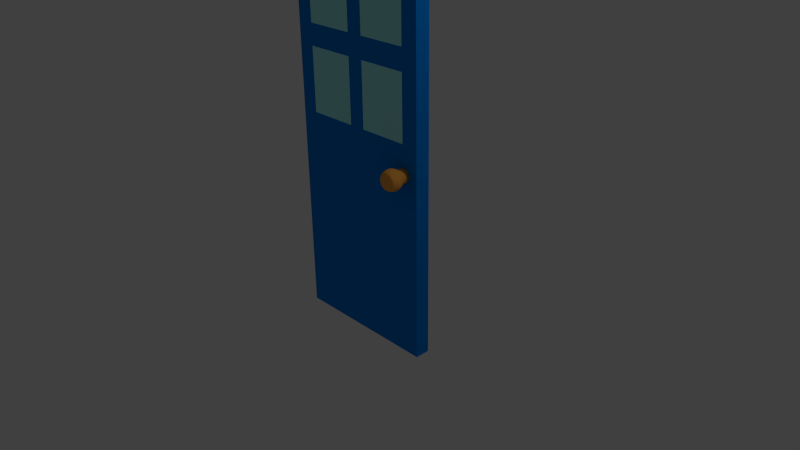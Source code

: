 # Source: DOOR1.blend  (saved by Blender 2.68.0; exported with 4.5.12 LTS)
import bpy
from mathutils import Matrix  # noqa: F401  (used for matrix-valued properties, if any)

bpy.ops.wm.read_factory_settings(use_empty=True)
scene = bpy.context.scene
scene.name = 'Scene'

# ---- collections
col_collection_1 = bpy.data.collections.new('Collection 1'); scene.collection.children.link(col_collection_1)

# ---- materials (node trees are filled in below, after node groups)
mat_house1door3 = bpy.data.materials.new('house1door3')
mat_house1door3.alpha_threshold = 0.0
mat_house1door3.use_transparent_shadow = False
mat_house1door3.diffuse_color = (1.0, 0.4269, 0.07384, 1.0)
mat_house1door3.roughness = 0.5
mat_house1door3.line_color = (0.0, 0.0, 0.0, 1.0)
mat_house1door1 = bpy.data.materials.new('HOUSE1DOOR1')
mat_house1door1.alpha_threshold = 0.0
mat_house1door1.use_transparent_shadow = False
mat_house1door1.diffuse_color = (0.0, 0.2271, 0.8, 1.0)
mat_house1door1.roughness = 0.5
mat_house1door1.line_color = (0.0, 0.0, 0.0, 1.0)
mat_house1door1_001 = bpy.data.materials.new('HOUSE1DOOR1.001')
mat_house1door1_001.alpha_threshold = 0.0
mat_house1door1_001.use_transparent_shadow = False
mat_house1door1_001.diffuse_color = (0.4242, 1.0, 0.9872, 1.0)
mat_house1door1_001.roughness = 0.5
mat_house1door1_001.line_color = (0.0, 0.0, 0.0, 1.0)

# ---- material node trees

# ---- world
world_world = bpy.data.worlds.new('World'); scene.world = world_world
world_world.color = (0.05088, 0.05088, 0.05088)
world_world.use_sun_shadow = False
world_world.sun_shadow_jitter_overblur = 0.0
world_world.cycles.sampling_method = 'MANUAL'
world_world.cycles.sample_map_resolution = 256

# ---- cameras
cam_camera = bpy.data.cameras.new('Camera')
cam_camera.clip_end = 100.0
cam_camera.lens = 35.0
cam_camera.sensor_width = 32.0
cam_camera.sensor_height = 18.0
cam_camera.ortho_scale = 7.314
cam_camera.dof.focus_distance = 0.0
cam_camera.dof.aperture_fstop = 128.0

# ---- lights
light_lamp = bpy.data.lights.new('Lamp', 'POINT')
light_lamp.transmission_factor = 0.0
light_lamp.cutoff_distance = 30.0
light_lamp.energy = 100.0
light_lamp.shadow_buffer_clip_start = 1.001
light_lamp.shadow_soft_size = 0.1
light_lamp.shadow_maximum_resolution = 0.006
light_lamp.use_absolute_resolution = True
light_lamp.cycles.use_multiple_importance_sampling = False

# ---- meshes
me_sphere = bpy.data.meshes.new('Sphere')
me_sphere.from_pydata([(-0.05971, 7.255e-08, 0.628), (-0.8315, 0.0, 0.5556), (-0.9239, 0.0, 0.3827), (-0.9808, 0.0, 0.1951), (-1.0, 0.0, 7.55e-08), (-0.9808, 0.0, -0.1951), (-0.9239, 0.0, -0.3827), (-0.8315, 0.0, -0.5556), (-0.7071, 0.0, -0.7071), (-0.6781, -1.227e-08, -0.8315), (-0.05856, 0.01165, 0.628), (-0.8155, 0.1622, 0.5556), (-0.9061, 0.1802, 0.3827), (-0.9619, 0.1913, 0.1951), (-0.9808, 0.1951, 1.192e-07), (-0.9619, 0.1913, -0.1951), (-0.9061, 0.1802, -0.3827), (-0.8155, 0.1622, -0.5556), (-0.6935, 0.1379, -0.7071), (-0.6651, 0.1323, -0.8315), (-0.05517, 0.02285, 0.628), (-0.7682, 0.3182, 0.5556), (-0.8536, 0.3536, 0.3827), (-0.9061, 0.3753, 0.1951), (-0.9239, 0.3827, 1.192e-07), (-0.9061, 0.3753, -0.1951), (-0.8536, 0.3536, -0.3827), (-0.7682, 0.3182, -0.5556), (-0.6533, 0.2706, -0.7071), (-0.6265, 0.2595, -0.8315), (-0.04965, 0.03317, 0.628), (-0.6913, 0.4619, 0.5556), (-0.7682, 0.5133, 0.3827), (-0.8155, 0.5449, 0.1951), (-0.8315, 0.5556, 1.192e-07), (-0.8155, 0.5449, -0.1951), (-0.7682, 0.5133, -0.3827), (-0.6913, 0.4619, -0.5556), (-0.5879, 0.3928, -0.7071), (-0.5638, 0.3767, -0.8315), (-0.04222, 0.04222, 0.628), (-0.5879, 0.5879, 0.5556), (-0.6533, 0.6533, 0.3827), (-0.6935, 0.6935, 0.1951), (-0.7071, 0.7071, 1.192e-07), (-0.6935, 0.6935, -0.1951), (-0.6533, 0.6533, -0.3827), (-0.5879, 0.5879, -0.5556), (-0.5, 0.5, -0.7071), (-0.4795, 0.4795, -0.8315), (-0.03317, 0.04965, 0.628), (-0.4619, 0.6913, 0.5556), (-0.5133, 0.7682, 0.3827), (-0.5449, 0.8155, 0.1951), (-0.5556, 0.8315, 1.192e-07), (-0.5449, 0.8155, -0.1951), (-0.5133, 0.7682, -0.3827), (-0.4619, 0.6913, -0.5556), (-0.3928, 0.5879, -0.7071), (-0.3767, 0.5638, -0.8315), (-0.02285, 0.05517, 0.628), (-0.3182, 0.7682, 0.5556), (-0.3536, 0.8536, 0.3827), (-0.3753, 0.9061, 0.1951), (-0.3827, 0.9239, 1.192e-07), (-0.3753, 0.9061, -0.1951), (-0.3536, 0.8536, -0.3827), (-0.3182, 0.7682, -0.5556), (-0.2706, 0.6533, -0.7071), (-0.2595, 0.6265, -0.8315), (-0.01165, 0.05856, 0.628), (-0.1622, 0.8155, 0.5556), (-0.1802, 0.9061, 0.3827), (-0.1913, 0.9619, 0.1951), (-0.1951, 0.9808, 1.192e-07), (-0.1913, 0.9619, -0.1951), (-0.1802, 0.9061, -0.3827), (-0.1622, 0.8155, -0.5556), (-0.1379, 0.6935, -0.7071), (-0.1323, 0.6651, -0.8315), (2.959e-07, 0.05971, 0.628), (4.152e-07, 0.8315, 0.5556), (3.705e-07, 0.9239, 0.3827), (4.749e-07, 0.9808, 0.1951), (3.407e-07, 1.0, 1.192e-07), (4.749e-07, 0.9808, -0.1951), (3.407e-07, 0.9239, -0.3827), (4.152e-07, 0.8315, -0.5556), (4.003e-07, 0.7071, -0.7071), (4.142e-07, 0.6781, -0.8315), (0.01165, 0.05856, 0.628), (0.1622, 0.8155, 0.5556), (0.1802, 0.9061, 0.3827), (0.1913, 0.9619, 0.1951), (0.1951, 0.9808, 1.192e-07), (0.1913, 0.9619, -0.1951), (0.1802, 0.9061, -0.3827), (0.1622, 0.8155, -0.5556), (0.138, 0.6935, -0.7071), (0.1323, 0.6651, -0.8315), (0.02285, 0.05517, 0.628), (0.3182, 0.7682, 0.5556), (0.3536, 0.8536, 0.3827), (0.3753, 0.9061, 0.1951), (0.3827, 0.9239, 1.192e-07), (0.3753, 0.9061, -0.1951), (0.3536, 0.8536, -0.3827), (0.3182, 0.7682, -0.5556), (0.2706, 0.6533, -0.7071), (0.2595, 0.6265, -0.8315), (0.03317, 0.04965, 0.628), (0.4619, 0.6913, 0.5556), (0.5133, 0.7682, 0.3827), (0.5449, 0.8155, 0.1951), (0.5556, 0.8315, 1.192e-07), (0.5449, 0.8155, -0.1951), (0.5133, 0.7682, -0.3827), (0.4619, 0.6913, -0.5556), (0.3928, 0.5879, -0.7071), (0.3767, 0.5638, -0.8315), (0.04222, 0.04222, 0.628), (0.5879, 0.5879, 0.5556), (0.6533, 0.6533, 0.3827), (0.6935, 0.6935, 0.1951), (0.7071, 0.7071, 1.192e-07), (0.6935, 0.6935, -0.1951), (0.6533, 0.6533, -0.3827), (0.5879, 0.5879, -0.5556), (0.5, 0.5, -0.7071), (0.4795, 0.4795, -0.8315), (0.04965, 0.03317, 0.628), (0.6913, 0.4619, 0.5556), (0.7682, 0.5133, 0.3827), (0.8155, 0.5449, 0.1951), (0.8315, 0.5556, 1.192e-07), (0.8155, 0.5449, -0.1951), (0.7682, 0.5133, -0.3827), (0.6913, 0.4619, -0.5556), (0.5879, 0.3928, -0.7071), (0.5638, 0.3767, -0.8315), (0.05517, 0.02285, 0.628), (0.7682, 0.3182, 0.5556), (0.8536, 0.3536, 0.3827), (0.9061, 0.3753, 0.1951), (0.9239, 0.3827, 1.192e-07), (0.9061, 0.3753, -0.1951), (0.8536, 0.3536, -0.3827), (0.7682, 0.3182, -0.5556), (0.6533, 0.2706, -0.7071), (0.6265, 0.2595, -0.8315), (0.05856, 0.01165, 0.628), (0.8155, 0.1622, 0.5556), (0.9061, 0.1802, 0.3827), (0.9619, 0.1913, 0.1951), (0.9808, 0.1951, 1.192e-07), (0.9619, 0.1913, -0.1951), (0.9061, 0.1802, -0.3827), (0.8155, 0.1622, -0.5556), (0.6935, 0.1379, -0.7071), (0.6651, 0.1323, -0.8315), (0.05971, 6.752e-08, 0.628), (0.8315, -1.043e-07, 0.5556), (0.9239, -1.49e-07, 0.3827), (0.9808, -1.49e-07, 0.1951), (1.0, -1.043e-07, 1.192e-07), (0.9808, -1.49e-07, -0.1951), (0.9239, -4.47e-08, -0.3827), (0.8315, -1.043e-07, -0.5556), (0.7071, -5.96e-08, -0.7071), (0.6781, -1.305e-07, -0.8315), (-0.6651, -0.1323, -1.585), (0.05856, -0.01165, 0.628), (0.8155, -0.1622, 0.5556), (0.9061, -0.1802, 0.3827), (0.9619, -0.1913, 0.1951), (0.9808, -0.1951, 1.192e-07), (0.9619, -0.1913, -0.1951), (0.9061, -0.1802, -0.3827), (0.8155, -0.1622, -0.5556), (0.6935, -0.1379, -0.7071), (0.6651, -0.1323, -0.8315), (-0.6265, -0.2595, -1.585), (-0.5638, -0.3767, -1.585), (0.05517, -0.02285, 0.628), (0.7682, -0.3182, 0.5556), (0.8536, -0.3536, 0.3827), (0.9061, -0.3753, 0.1951), (0.9239, -0.3827, 1.192e-07), (0.9061, -0.3753, -0.1951), (0.8536, -0.3536, -0.3827), (0.7682, -0.3182, -0.5556), (0.6533, -0.2706, -0.7071), (0.6265, -0.2595, -0.8315), (-0.4795, -0.4795, -1.585), (-0.3767, -0.5638, -1.585), (0.04965, -0.03317, 0.628), (0.6913, -0.4619, 0.5556), (0.7682, -0.5133, 0.3827), (0.8155, -0.5449, 0.1951), (0.8315, -0.5556, 1.192e-07), (0.8155, -0.5449, -0.1951), (0.7682, -0.5133, -0.3827), (0.6913, -0.4619, -0.5556), (0.5879, -0.3928, -0.7071), (0.5638, -0.3767, -0.8315), (-0.2595, -0.6265, -1.585), (-0.1323, -0.6651, -1.585), (0.04222, -0.04222, 0.628), (0.5879, -0.5879, 0.5556), (0.6533, -0.6533, 0.3827), (0.6935, -0.6935, 0.1951), (0.7071, -0.7071, 1.192e-07), (0.6935, -0.6935, -0.1951), (0.6533, -0.6533, -0.3827), (0.5879, -0.5879, -0.5556), (0.5, -0.5, -0.7071), (0.4795, -0.4795, -0.8315), (1.96e-07, -0.6781, -1.585), (0.1323, -0.6651, -1.585), (0.03317, -0.04965, 0.628), (0.4619, -0.6913, 0.5556), (0.5133, -0.7682, 0.3827), (0.5449, -0.8155, 0.1951), (0.5556, -0.8315, 1.192e-07), (0.5449, -0.8155, -0.1951), (0.5133, -0.7682, -0.3827), (0.4619, -0.6913, -0.5556), (0.3928, -0.5879, -0.7071), (0.3767, -0.5638, -0.8315), (0.2595, -0.6265, -1.585), (0.3767, -0.5638, -1.585), (0.4795, -0.4795, -1.585), (0.02285, -0.05517, 0.628), (0.3182, -0.7682, 0.5556), (0.3536, -0.8536, 0.3827), (0.3753, -0.9061, 0.1951), (0.3827, -0.9239, 1.192e-07), (0.3753, -0.9061, -0.1951), (0.3536, -0.8536, -0.3827), (0.3182, -0.7682, -0.5556), (0.2706, -0.6533, -0.7071), (0.2595, -0.6265, -0.8315), (0.5638, -0.3767, -1.585), (0.6265, -0.2595, -1.585), (0.01165, -0.05856, 0.628), (0.1622, -0.8155, 0.5556), (0.1802, -0.9061, 0.3827), (0.1913, -0.9619, 0.1951), (0.1951, -0.9808, 1.192e-07), (0.1913, -0.9619, -0.1951), (0.1802, -0.9061, -0.3827), (0.1622, -0.8155, -0.5556), (0.1379, -0.6935, -0.7071), (0.1323, -0.6651, -0.8315), (0.6651, -0.1323, -1.585), (0.6781, -1.305e-07, -1.585), (2.808e-07, -0.05971, 0.628), (2.215e-07, -0.8315, 0.5556), (1.47e-07, -0.9239, 0.3827), (1.023e-07, -0.9808, 0.1951), (1.619e-07, -1.0, 1.192e-07), (1.023e-07, -0.9808, -0.1951), (1.768e-07, -0.9239, -0.3827), (2.215e-07, -0.8315, -0.5556), (2.215e-07, -0.7071, -0.7071), (1.96e-07, -0.6781, -0.8315), (0.6651, 0.1323, -1.585), (0.6265, 0.2595, -1.585), (-0.01165, -0.05856, 0.628), (-0.1622, -0.8155, 0.5556), (-0.1802, -0.9061, 0.3827), (-0.1913, -0.9619, 0.1951), (-0.1951, -0.9808, 1.192e-07), (-0.1913, -0.9619, -0.1951), (-0.1802, -0.9061, -0.3827), (-0.1622, -0.8155, -0.5556), (-0.1379, -0.6935, -0.7071), (-0.1323, -0.6651, -0.8315), (0.5638, 0.3767, -1.585), (0.4795, 0.4795, -1.585), (-0.02285, -0.05517, 0.628), (-0.3182, -0.7682, 0.5556), (-0.3536, -0.8536, 0.3827), (-0.3753, -0.9061, 0.1951), (-0.3827, -0.9239, 1.192e-07), (-0.3753, -0.9061, -0.1951), (-0.3536, -0.8536, -0.3827), (-0.3182, -0.7682, -0.5556), (-0.2706, -0.6533, -0.7071), (-0.2595, -0.6265, -0.8315), (0.3767, 0.5638, -1.585), (0.2595, 0.6265, -1.585), (-0.03317, -0.04965, 0.628), (-0.4619, -0.6913, 0.5556), (-0.5133, -0.7682, 0.3827), (-0.5449, -0.8155, 0.1951), (-0.5556, -0.8315, 1.192e-07), (-0.5449, -0.8155, -0.1951), (-0.5133, -0.7682, -0.3827), (-0.4619, -0.6913, -0.5556), (-0.3928, -0.5879, -0.7071), (-0.3767, -0.5638, -0.8315), (0.1323, 0.6651, -1.585), (4.142e-07, 0.6781, -1.585), (-0.04222, -0.04222, 0.628), (-0.5879, -0.5879, 0.5556), (-0.6533, -0.6533, 0.3827), (-0.6935, -0.6935, 0.1951), (-0.7071, -0.7071, 1.192e-07), (-0.6935, -0.6935, -0.1951), (-0.6533, -0.6533, -0.3827), (-0.5879, -0.5879, -0.5556), (-0.5, -0.5, -0.7071), (-0.4795, -0.4795, -0.8315), (-0.1323, 0.6651, -1.585), (-0.2595, 0.6265, -1.585), (-0.04965, -0.03317, 0.628), (-0.6913, -0.4619, 0.5556), (-0.7682, -0.5133, 0.3827), (-0.8155, -0.5449, 0.1951), (-0.8315, -0.5556, 1.192e-07), (-0.8155, -0.5449, -0.1951), (-0.7682, -0.5133, -0.3827), (-0.6913, -0.4619, -0.5556), (-0.5879, -0.3928, -0.7071), (-0.5638, -0.3767, -0.8315), (-0.3767, 0.5638, -1.585), (-0.4795, 0.4795, -1.585), (-0.05517, -0.02285, 0.628), (-0.7682, -0.3182, 0.5556), (-0.8536, -0.3536, 0.3827), (-0.9061, -0.3753, 0.1951), (-0.9239, -0.3827, 1.192e-07), (-0.9061, -0.3753, -0.1951), (-0.8536, -0.3536, -0.3827), (-0.7682, -0.3182, -0.5556), (-0.6533, -0.2706, -0.7071), (-0.6265, -0.2595, -0.8315), (-0.5638, 0.3767, -1.585), (-0.6265, 0.2595, -1.585), (-0.05856, -0.01165, 0.628), (-0.8155, -0.1622, 0.5556), (-0.9061, -0.1802, 0.3827), (-0.9619, -0.1913, 0.1951), (-0.9808, -0.1951, 1.192e-07), (-0.9619, -0.1913, -0.1951), (-0.9061, -0.1802, -0.3827), (-0.8155, -0.1622, -0.5556), (-0.6935, -0.1379, -0.7071), (-0.6651, -0.1323, -0.8315), (-0.6651, 0.1323, -1.585), (-0.6781, -1.227e-08, -1.585), (-0.1685, 6.517e-08, 0.6566), (-0.79, 0.0, 0.6061), (-0.1653, 0.03287, 0.6566), (-0.7748, 0.1541, 0.6061), (-0.1557, 0.06448, 0.6566), (-0.7299, 0.3023, 0.6061), (-0.1401, 0.09361, 0.6566), (-0.6569, 0.4389, 0.6061), (-0.1191, 0.1191, 0.6566), (-0.5586, 0.5586, 0.6061), (-0.09361, 0.1401, 0.6566), (-0.4389, 0.6569, 0.6061), (-0.06448, 0.1557, 0.6566), (-0.3023, 0.7299, 0.6061), (-0.03287, 0.1653, 0.6566), (-0.1541, 0.7748, 0.6061), (3.19e-07, 0.1685, 0.6566), (4.103e-07, 0.79, 0.6061), (0.03287, 0.1653, 0.6566), (0.1541, 0.7748, 0.6061), (0.06448, 0.1557, 0.6566), (0.3023, 0.7299, 0.6061), (0.09361, 0.1401, 0.6566), (0.4389, 0.6569, 0.6061), (0.1191, 0.1191, 0.6566), (0.5586, 0.5586, 0.6061), (0.1401, 0.09361, 0.6566), (0.6569, 0.4389, 0.6061), (0.1557, 0.06448, 0.6566), (0.7299, 0.3023, 0.6061), (0.1653, 0.03287, 0.6566), (0.7748, 0.1541, 0.6061), (0.1685, 4.84e-08, 0.6566), (0.79, -8.941e-08, 0.6061), (0.1653, -0.03287, 0.6566), (0.7748, -0.1541, 0.6061), (0.1557, -0.06448, 0.6566), (0.7299, -0.3023, 0.6061), (0.1401, -0.09361, 0.6566), (0.6569, -0.4389, 0.6061), (0.1191, -0.1191, 0.6566), (0.5586, -0.5586, 0.6061), (0.09361, -0.1401, 0.6566), (0.4389, -0.6569, 0.6061), (0.06448, -0.1557, 0.6566), (0.3023, -0.7299, 0.6061), (0.03287, -0.1653, 0.6566), (0.1541, -0.7748, 0.6061), (2.776e-07, -0.1685, 0.6566), (2.215e-07, -0.79, 0.6061), (-0.03287, -0.1653, 0.6566), (-0.1541, -0.7748, 0.6061), (-0.06448, -0.1557, 0.6566), (-0.3023, -0.7299, 0.6061), (-0.09361, -0.1401, 0.6566), (-0.4389, -0.6569, 0.6061), (-0.1191, -0.1191, 0.6566), (-0.5586, -0.5586, 0.6061), (-0.1401, -0.09361, 0.6566), (-0.6569, -0.4389, 0.6061), (-0.1557, -0.06448, 0.6566), (-0.7299, -0.3023, 0.6061), (-0.1653, -0.03287, 0.6566), (-0.7748, -0.1541, 0.6061)], [], [(4, 3, 13, 14), (5, 4, 14, 15), (6, 5, 15, 16), (7, 6, 16, 17), (352, 0, 10, 354), (8, 7, 17, 18), (2, 1, 11, 12), (9, 8, 18, 19), (3, 2, 12, 13), (16, 15, 25, 26), (17, 16, 26, 27), (354, 10, 20, 356), (18, 17, 27, 28), (12, 11, 21, 22), (19, 18, 28, 29), (13, 12, 22, 23), (14, 13, 23, 24), (15, 14, 24, 25), (24, 23, 33, 34), (25, 24, 34, 35), (26, 25, 35, 36), (27, 26, 36, 37), (356, 20, 30, 358), (28, 27, 37, 38), (22, 21, 31, 32), (29, 28, 38, 39), (23, 22, 32, 33), (38, 37, 47, 48), (32, 31, 41, 42), (39, 38, 48, 49), (33, 32, 42, 43), (34, 33, 43, 44), (35, 34, 44, 45), (36, 35, 45, 46), (37, 36, 46, 47), (358, 30, 40, 360), (46, 45, 55, 56), (47, 46, 56, 57), (360, 40, 50, 362), (48, 47, 57, 58), (42, 41, 51, 52), (49, 48, 58, 59), (43, 42, 52, 53), (44, 43, 53, 54), (45, 44, 54, 55), (54, 53, 63, 64), (55, 54, 64, 65), (56, 55, 65, 66), (57, 56, 66, 67), (362, 50, 60, 364), (58, 57, 67, 68), (52, 51, 61, 62), (59, 58, 68, 69), (53, 52, 62, 63), (364, 60, 70, 366), (68, 67, 77, 78), (62, 61, 71, 72), (69, 68, 78, 79), (63, 62, 72, 73), (64, 63, 73, 74), (65, 64, 74, 75), (66, 65, 75, 76), (67, 66, 76, 77), (75, 74, 84, 85), (76, 75, 85, 86), (77, 76, 86, 87), (366, 70, 80, 368), (78, 77, 87, 88), (72, 71, 81, 82), (79, 78, 88, 89), (73, 72, 82, 83), (74, 73, 83, 84), (89, 88, 98, 99), (83, 82, 92, 93), (84, 83, 93, 94), (85, 84, 94, 95), (86, 85, 95, 96), (87, 86, 96, 97), (368, 80, 90, 370), (88, 87, 97, 98), (82, 81, 91, 92), (97, 96, 106, 107), (370, 90, 100, 372), (98, 97, 107, 108), (92, 91, 101, 102), (99, 98, 108, 109), (93, 92, 102, 103), (94, 93, 103, 104), (95, 94, 104, 105), (96, 95, 105, 106), (105, 104, 114, 115), (106, 105, 115, 116), (107, 106, 116, 117), (372, 100, 110, 374), (108, 107, 117, 118), (102, 101, 111, 112), (109, 108, 118, 119), (103, 102, 112, 113), (104, 103, 113, 114), (119, 118, 128, 129), (113, 112, 122, 123), (114, 113, 123, 124), (115, 114, 124, 125), (116, 115, 125, 126), (117, 116, 126, 127), (374, 110, 120, 376), (118, 117, 127, 128), (112, 111, 121, 122), (127, 126, 136, 137), (376, 120, 130, 378), (128, 127, 137, 138), (122, 121, 131, 132), (129, 128, 138, 139), (123, 122, 132, 133), (124, 123, 133, 134), (125, 124, 134, 135), (126, 125, 135, 136), (135, 134, 144, 145), (136, 135, 145, 146), (137, 136, 146, 147), (378, 130, 140, 380), (138, 137, 147, 148), (132, 131, 141, 142), (139, 138, 148, 149), (133, 132, 142, 143), (134, 133, 143, 144), (149, 148, 158, 159), (143, 142, 152, 153), (144, 143, 153, 154), (145, 144, 154, 155), (146, 145, 155, 156), (147, 146, 156, 157), (380, 140, 150, 382), (148, 147, 157, 158), (142, 141, 151, 152), (157, 156, 166, 167), (382, 150, 160, 384), (158, 157, 167, 168), (152, 151, 161, 162), (159, 158, 168, 169), (153, 152, 162, 163), (154, 153, 163, 164), (155, 154, 164, 165), (156, 155, 165, 166), (164, 163, 174, 175), (165, 164, 175, 176), (166, 165, 176, 177), (167, 166, 177, 178), (384, 160, 171, 386), (168, 167, 178, 179), (162, 161, 172, 173), (169, 168, 179, 180), (163, 162, 173, 174), (179, 178, 190, 191), (173, 172, 184, 185), (180, 179, 191, 192), (174, 173, 185, 186), (175, 174, 186, 187), (176, 175, 187, 188), (177, 176, 188, 189), (178, 177, 189, 190), (386, 171, 183, 388), (189, 188, 200, 201), (190, 189, 201, 202), (388, 183, 195, 390), (191, 190, 202, 203), (185, 184, 196, 197), (192, 191, 203, 204), (186, 185, 197, 198), (187, 186, 198, 199), (188, 187, 199, 200), (199, 198, 210, 211), (200, 199, 211, 212), (201, 200, 212, 213), (202, 201, 213, 214), (390, 195, 207, 392), (203, 202, 214, 215), (197, 196, 208, 209), (204, 203, 215, 216), (198, 197, 209, 210), (215, 214, 226, 227), (209, 208, 220, 221), (216, 215, 227, 228), (210, 209, 221, 222), (211, 210, 222, 223), (212, 211, 223, 224), (213, 212, 224, 225), (214, 213, 225, 226), (392, 207, 219, 394), (225, 224, 237, 238), (226, 225, 238, 239), (394, 219, 232, 396), (227, 226, 239, 240), (221, 220, 233, 234), (228, 227, 240, 241), (222, 221, 234, 235), (223, 222, 235, 236), (224, 223, 236, 237), (236, 235, 247, 248), (237, 236, 248, 249), (238, 237, 249, 250), (239, 238, 250, 251), (396, 232, 244, 398), (240, 239, 251, 252), (234, 233, 245, 246), (241, 240, 252, 253), (235, 234, 246, 247), (252, 251, 263, 264), (246, 245, 257, 258), (253, 252, 264, 265), (247, 246, 258, 259), (248, 247, 259, 260), (249, 248, 260, 261), (250, 249, 261, 262), (251, 250, 262, 263), (398, 244, 256, 400), (262, 261, 273, 274), (263, 262, 274, 275), (400, 256, 268, 402), (264, 263, 275, 276), (258, 257, 269, 270), (265, 264, 276, 277), (259, 258, 270, 271), (260, 259, 271, 272), (261, 260, 272, 273), (271, 270, 282, 283), (272, 271, 283, 284), (273, 272, 284, 285), (274, 273, 285, 286), (275, 274, 286, 287), (402, 268, 280, 404), (276, 275, 287, 288), (270, 269, 281, 282), (277, 276, 288, 289), (287, 286, 298, 299), (404, 280, 292, 406), (288, 287, 299, 300), (282, 281, 293, 294), (289, 288, 300, 301), (283, 282, 294, 295), (284, 283, 295, 296), (285, 284, 296, 297), (286, 285, 297, 298), (297, 296, 308, 309), (298, 297, 309, 310), (299, 298, 310, 311), (406, 292, 304, 408), (300, 299, 311, 312), (294, 293, 305, 306), (301, 300, 312, 313), (295, 294, 306, 307), (296, 295, 307, 308), (313, 312, 324, 325), (307, 306, 318, 319), (308, 307, 319, 320), (309, 308, 320, 321), (310, 309, 321, 322), (311, 310, 322, 323), (408, 304, 316, 410), (312, 311, 323, 324), (306, 305, 317, 318), (323, 322, 334, 335), (410, 316, 328, 412), (324, 323, 335, 336), (318, 317, 329, 330), (325, 324, 336, 337), (319, 318, 330, 331), (320, 319, 331, 332), (321, 320, 332, 333), (322, 321, 333, 334), (333, 332, 344, 345), (334, 333, 345, 346), (335, 334, 346, 347), (412, 328, 340, 414), (336, 335, 347, 348), (330, 329, 341, 342), (337, 336, 348, 349), (331, 330, 342, 343), (332, 331, 343, 344), (19, 29, 339, 350), (337, 349, 170, 181), (9, 19, 350, 351), (79, 89, 303, 314), (139, 149, 267, 278), (29, 39, 338, 339), (89, 99, 302, 303), (192, 204, 242, 243), (265, 277, 206, 217), (204, 216, 231, 242), (325, 337, 181, 182), (69, 79, 314, 315), (129, 139, 278, 279), (149, 159, 266, 267), (180, 192, 243, 254), (301, 313, 193, 194), (253, 265, 217, 218), (349, 9, 351, 170), (109, 119, 290, 291), (169, 180, 254, 255), (228, 241, 229, 230), (49, 59, 326, 327), (289, 301, 194, 205), (241, 253, 218, 229), (313, 325, 182, 193), (99, 109, 291, 302), (59, 69, 315, 326), (119, 129, 279, 290), (216, 228, 230, 231), (349, 348, 8, 9), (343, 342, 2, 3), (39, 49, 327, 338), (344, 343, 3, 4), (277, 289, 205, 206), (345, 344, 4, 5), (159, 169, 255, 266), (346, 345, 5, 6), (347, 346, 6, 7), (414, 340, 0, 352), (348, 347, 7, 8), (342, 341, 1, 2), (20, 10, 0, 340, 328, 316, 304, 292, 280, 268, 256, 244, 232, 219, 207, 195, 183, 171, 160, 150, 140, 130, 120, 110, 100, 90, 80, 70, 60, 50, 40, 30), (1, 353, 355, 11), (353, 352, 354, 355), (11, 355, 357, 21), (355, 354, 356, 357), (21, 357, 359, 31), (357, 356, 358, 359), (31, 359, 361, 41), (359, 358, 360, 361), (41, 361, 363, 51), (361, 360, 362, 363), (51, 363, 365, 61), (363, 362, 364, 365), (61, 365, 367, 71), (365, 364, 366, 367), (71, 367, 369, 81), (367, 366, 368, 369), (81, 369, 371, 91), (369, 368, 370, 371), (91, 371, 373, 101), (371, 370, 372, 373), (101, 373, 375, 111), (373, 372, 374, 375), (111, 375, 377, 121), (375, 374, 376, 377), (121, 377, 379, 131), (377, 376, 378, 379), (131, 379, 381, 141), (379, 378, 380, 381), (141, 381, 383, 151), (381, 380, 382, 383), (151, 383, 385, 161), (383, 382, 384, 385), (161, 385, 387, 172), (385, 384, 386, 387), (172, 387, 389, 184), (387, 386, 388, 389), (184, 389, 391, 196), (389, 388, 390, 391), (196, 391, 393, 208), (391, 390, 392, 393), (208, 393, 395, 220), (393, 392, 394, 395), (220, 395, 397, 233), (395, 394, 396, 397), (233, 397, 399, 245), (397, 396, 398, 399), (245, 399, 401, 257), (399, 398, 400, 401), (257, 401, 403, 269), (401, 400, 402, 403), (269, 403, 405, 281), (403, 402, 404, 405), (281, 405, 407, 293), (405, 404, 406, 407), (293, 407, 409, 305), (407, 406, 408, 409), (305, 409, 411, 317), (409, 408, 410, 411), (317, 411, 413, 329), (411, 410, 412, 413), (329, 413, 415, 341), (413, 412, 414, 415), (341, 415, 353, 1), (415, 414, 352, 353), (351, 350, 339, 338, 327, 326, 315, 314, 303, 302, 291, 290, 279, 278, 267, 266, 255, 254, 243, 242, 231, 230, 229, 218, 217, 206, 205, 194, 193, 182, 181, 170)])
me_sphere.polygons.foreach_set('use_smooth', [True] * 386)
me_sphere.materials.append(mat_house1door3)
me_sphere.use_remesh_preserve_volume = False
me_sphere.use_remesh_preserve_attributes = False
me_sphere.use_mirror_vertex_groups = False
me_sphere.update()
me_cube = bpy.data.meshes.new('Cube')
me_cube.from_pydata([(1.0, -0.007588, -1.0), (1.0, -0.203, -1.0), (-1.0, -0.203, -1.0), (-1.0, -0.007587, -1.0), (1.0, -0.007588, 4.0), (1.0, -0.203, 4.0), (-1.0, -0.203, 4.0), (-1.0, -0.007588, 4.0), (1.0, -0.007588, -0.7222), (1.0, -0.007588, -0.4444), (1.0, -0.007588, -0.1666), (1.0, -0.007588, 0.1112), (1.0, -0.007588, 0.389), (1.0, -0.007588, 0.6667), (1.0, -0.007588, 0.9445), (1.0, -0.007588, 1.222), (1.0, -0.007588, 1.5), (1.0, -0.007588, 1.778), (1.0, -0.007588, 2.056), (1.0, -0.007588, 2.333), (1.0, -0.007588, 2.611), (1.0, -0.007588, 2.889), (1.0, -0.007588, 3.167), (1.0, -0.007588, 3.445), (1.0, -0.007588, 3.722), (1.0, -0.203, -0.7222), (1.0, -0.203, -0.4444), (1.0, -0.203, -0.1666), (1.0, -0.203, 0.1112), (1.0, -0.203, 0.389), (1.0, -0.203, 0.6667), (1.0, -0.203, 0.9445), (1.0, -0.203, 1.222), (1.0, -0.203, 1.5), (1.0, -0.203, 1.778), (1.0, -0.203, 2.056), (1.0, -0.203, 2.333), (1.0, -0.203, 2.611), (1.0, -0.203, 2.889), (1.0, -0.203, 3.167), (1.0, -0.203, 3.445), (1.0, -0.203, 3.722), (-1.0, -0.203, -0.7222), (-1.0, -0.203, -0.4444), (-1.0, -0.203, -0.1666), (-1.0, -0.203, 0.1112), (-1.0, -0.203, 0.389), (-1.0, -0.203, 0.6667), (-1.0, -0.203, 0.9445), (-1.0, -0.203, 1.222), (-1.0, -0.203, 1.5), (-1.0, -0.203, 1.778), (-1.0, -0.203, 2.056), (-1.0, -0.203, 2.333), (-1.0, -0.203, 2.611), (-1.0, -0.203, 2.889), (-1.0, -0.203, 3.167), (-1.0, -0.203, 3.445), (-1.0, -0.203, 3.722), (-1.0, -0.007587, -0.7222), (-1.0, -0.007587, -0.4444), (-1.0, -0.007587, -0.1666), (-1.0, -0.007587, 0.1112), (-1.0, -0.007587, 0.389), (-1.0, -0.007587, 0.6667), (-1.0, -0.007587, 0.9445), (-1.0, -0.007588, 1.222), (-1.0, -0.007588, 1.5), (-1.0, -0.007588, 1.778), (-1.0, -0.007588, 2.056), (-1.0, -0.007588, 2.333), (-1.0, -0.007588, 2.611), (-1.0, -0.007588, 2.889), (-1.0, -0.007588, 3.167), (-1.0, -0.007588, 3.445), (-1.0, -0.007588, 3.722), (0.7778, -0.007588, -1.0), (0.5556, -0.007588, -1.0), (0.3333, -0.007588, -1.0), (0.1111, -0.007588, -1.0), (-0.1111, -0.007588, -1.0), (-0.3333, -0.007587, -1.0), (-0.5556, -0.007587, -1.0), (-0.7778, -0.007587, -1.0), (0.7778, -0.203, -1.0), (0.5556, -0.203, -1.0), (0.3333, -0.203, -1.0), (0.1111, -0.203, -1.0), (-0.1111, -0.203, -1.0), (-0.3333, -0.203, -1.0), (-0.5556, -0.203, -1.0), (-0.7778, -0.203, -1.0), (0.7778, -0.007588, 4.0), (0.5556, -0.007588, 4.0), (0.3333, -0.007588, 4.0), (0.1111, -0.007588, 4.0), (-0.1111, -0.007588, 4.0), (-0.3333, -0.007588, 4.0), (-0.5556, -0.007588, 4.0), (-0.7778, -0.007588, 4.0), (0.7778, -0.203, 4.0), (0.5556, -0.203, 4.0), (0.3333, -0.203, 4.0), (0.1111, -0.203, 4.0), (-0.1111, -0.203, 4.0), (-0.3333, -0.203, 4.0), (-0.5556, -0.203, 4.0), (-0.7778, -0.203, 4.0), (0.7778, -0.203, -0.7222), (0.5556, -0.203, -0.7222), (0.3333, -0.203, -0.7222), (0.1111, -0.203, -0.7222), (-0.1111, -0.203, -0.7222), (-0.3333, -0.203, -0.7222), (-0.5556, -0.203, -0.7222), (-0.7778, -0.203, -0.7222), (0.7778, -0.203, -0.4444), (0.5556, -0.203, -0.4444), (0.3333, -0.203, -0.4444), (0.1111, -0.203, -0.4444), (-0.1111, -0.203, -0.4444), (-0.3333, -0.203, -0.4444), (-0.5556, -0.203, -0.4444), (-0.7778, -0.203, -0.4444), (0.7778, -0.203, -0.1666), (0.5556, -0.203, -0.1666), (0.3333, -0.203, -0.1666), (0.1111, -0.203, -0.1666), (-0.1111, -0.203, -0.1666), (-0.3333, -0.203, -0.1666), (-0.5556, -0.203, -0.1666), (-0.7778, -0.203, -0.1666), (0.7778, -0.203, 0.1112), (0.5556, -0.203, 0.1112), (0.3333, -0.203, 0.1112), (0.1111, -0.203, 0.1112), (-0.1111, -0.203, 0.1112), (-0.3333, -0.203, 0.1112), (-0.5556, -0.203, 0.1112), (-0.7778, -0.203, 0.1112), (0.7778, -0.203, 0.389), (0.5556, -0.203, 0.389), (0.3333, -0.203, 0.389), (0.1111, -0.203, 0.389), (-0.1111, -0.203, 0.389), (-0.3333, -0.203, 0.389), (-0.5556, -0.203, 0.389), (-0.7778, -0.203, 0.389), (0.7778, -0.203, 0.6667), (0.5556, -0.203, 0.6667), (0.3333, -0.203, 0.6667), (0.1111, -0.203, 0.6667), (-0.1111, -0.203, 0.6667), (-0.3333, -0.203, 0.6667), (-0.5556, -0.203, 0.6667), (-0.7778, -0.203, 0.6667), (0.7778, -0.203, 0.9445), (0.5556, -0.203, 0.9445), (0.3333, -0.203, 0.9445), (0.1111, -0.203, 0.9445), (-0.1111, -0.203, 0.9445), (-0.3333, -0.203, 0.9445), (-0.5556, -0.203, 0.9445), (-0.7778, -0.203, 0.9445), (0.7778, -0.203, 1.222), (0.5556, -0.203, 1.222), (0.3333, -0.203, 1.222), (0.1111, -0.203, 1.222), (-0.1111, -0.203, 1.222), (-0.3333, -0.203, 1.222), (-0.5556, -0.203, 1.222), (-0.7778, -0.203, 1.222), (0.7778, -0.203, 1.5), (0.5556, -0.203, 1.5), (0.3333, -0.203, 1.5), (0.1111, -0.203, 1.5), (-0.1111, -0.203, 1.5), (-0.3333, -0.203, 1.5), (-0.5556, -0.203, 1.5), (-0.7778, -0.203, 1.5), (0.7778, -0.203, 1.778), (0.5556, -0.203, 1.778), (0.3333, -0.203, 1.778), (0.1111, -0.203, 1.778), (-0.1111, -0.203, 1.778), (-0.3333, -0.203, 1.778), (-0.5556, -0.203, 1.778), (-0.7778, -0.203, 1.778), (0.7778, -0.203, 2.056), (0.1111, -0.203, 2.056), (-0.1111, -0.203, 2.056), (-0.7778, -0.203, 2.056), (0.7778, -0.203, 2.333), (0.1111, -0.203, 2.333), (-0.1111, -0.203, 2.333), (-0.7778, -0.203, 2.333), (0.7778, -0.203, 2.611), (0.5556, -0.203, 2.611), (0.3333, -0.203, 2.611), (0.1111, -0.203, 2.611), (-0.1111, -0.203, 2.611), (-0.3333, -0.203, 2.611), (-0.5556, -0.203, 2.611), (-0.7778, -0.203, 2.611), (0.7778, -0.203, 2.889), (0.5556, -0.203, 2.889), (0.3333, -0.203, 2.889), (0.1111, -0.203, 2.889), (-0.1111, -0.203, 2.889), (-0.3333, -0.203, 2.889), (-0.5556, -0.203, 2.889), (-0.7778, -0.203, 2.889), (0.7778, -0.203, 3.167), (0.1111, -0.203, 3.167), (-0.1111, -0.203, 3.167), (-0.7778, -0.203, 3.167), (0.7778, -0.203, 3.445), (0.1111, -0.203, 3.445), (-0.1111, -0.203, 3.445), (-0.7778, -0.203, 3.445), (0.7778, -0.203, 3.722), (0.5556, -0.203, 3.722), (0.3333, -0.203, 3.722), (0.1111, -0.203, 3.722), (-0.1111, -0.203, 3.722), (-0.3333, -0.203, 3.722), (-0.5556, -0.203, 3.722), (-0.7778, -0.203, 3.722), (0.7778, -0.007588, 3.722), (0.5556, -0.007588, 3.722), (0.3333, -0.007588, 3.722), (0.1111, -0.007588, 3.722), (-0.1111, -0.007588, 3.722), (-0.3333, -0.007588, 3.722), (-0.5556, -0.007588, 3.722), (-0.7778, -0.007588, 3.722), (0.7778, -0.007588, 3.445), (0.1111, -0.007588, 3.445), (-0.1111, -0.007588, 3.445), (-0.7778, -0.007588, 3.445), (0.7778, -0.007588, 3.167), (0.1111, -0.007588, 3.167), (-0.1111, -0.007588, 3.167), (-0.7778, -0.007588, 3.167), (0.7778, -0.007588, 2.889), (0.5556, -0.007588, 2.889), (0.3333, -0.007588, 2.889), (0.1111, -0.007588, 2.889), (-0.1111, -0.007588, 2.889), (-0.3333, -0.007588, 2.889), (-0.5556, -0.007588, 2.889), (-0.7778, -0.007588, 2.889), (0.7778, -0.007588, 2.611), (0.5556, -0.007588, 2.611), (0.3333, -0.007588, 2.611), (0.1111, -0.007588, 2.611), (-0.1111, -0.007588, 2.611), (-0.3333, -0.007588, 2.611), (-0.5556, -0.007588, 2.611), (-0.7778, -0.007588, 2.611), (0.7778, -0.007588, 2.333), (0.1111, -0.007588, 2.333), (-0.1111, -0.007588, 2.333), (-0.7778, -0.007588, 2.333), (0.7778, -0.007588, 2.056), (0.1111, -0.007588, 2.056), (-0.1111, -0.007588, 2.056), (-0.7778, -0.007588, 2.056), (0.7778, -0.007588, 1.778), (0.5556, -0.007588, 1.778), (0.3333, -0.007588, 1.778), (0.1111, -0.007588, 1.778), (-0.1111, -0.007588, 1.778), (-0.3333, -0.007588, 1.778), (-0.5556, -0.007588, 1.778), (-0.7778, -0.007588, 1.778), (0.7778, -0.007588, 1.5), (0.5556, -0.007588, 1.5), (0.3333, -0.007588, 1.5), (0.1111, -0.007588, 1.5), (-0.1111, -0.007588, 1.5), (-0.3333, -0.007588, 1.5), (-0.5556, -0.007588, 1.5), (-0.7778, -0.007588, 1.5), (0.7778, -0.007588, 1.222), (0.5556, -0.007588, 1.222), (0.3333, -0.007588, 1.222), (0.1111, -0.007588, 1.222), (-0.1111, -0.007588, 1.222), (-0.3333, -0.007588, 1.222), (-0.5556, -0.007588, 1.222), (-0.7778, -0.007588, 1.222), (0.7778, -0.007588, 0.9445), (0.5556, -0.007588, 0.9445), (0.3333, -0.007588, 0.9445), (0.1111, -0.007588, 0.9445), (-0.1111, -0.007588, 0.9445), (-0.3333, -0.007588, 0.9445), (-0.5556, -0.007588, 0.9445), (-0.7778, -0.007588, 0.9445), (0.7778, -0.007588, 0.6667), (0.5556, -0.007588, 0.6667), (0.3333, -0.007588, 0.6667), (0.1111, -0.007588, 0.6667), (-0.1111, -0.007588, 0.6667), (-0.3333, -0.007588, 0.6667), (-0.5556, -0.007588, 0.6667), (-0.7778, -0.007588, 0.6667), (0.7778, -0.007588, 0.389), (0.5556, -0.007588, 0.389), (0.3333, -0.007588, 0.389), (0.1111, -0.007588, 0.389), (-0.1111, -0.007588, 0.389), (-0.3333, -0.007588, 0.389), (-0.5556, -0.007588, 0.389), (-0.7778, -0.007587, 0.389), (0.7778, -0.007588, 0.1112), (0.5556, -0.007588, 0.1112), (0.3333, -0.007588, 0.1112), (0.1111, -0.007588, 0.1112), (-0.1111, -0.007588, 0.1112), (-0.3333, -0.007588, 0.1112), (-0.5556, -0.007588, 0.1112), (-0.7778, -0.007587, 0.1112), (0.7778, -0.007588, -0.1666), (0.5556, -0.007588, -0.1666), (0.3333, -0.007588, -0.1666), (0.1111, -0.007588, -0.1666), (-0.1111, -0.007588, -0.1666), (-0.3333, -0.007588, -0.1666), (-0.5556, -0.007587, -0.1666), (-0.7778, -0.007587, -0.1666), (0.7778, -0.007588, -0.4444), (0.5556, -0.007588, -0.4444), (0.3333, -0.007588, -0.4444), (0.1111, -0.007588, -0.4444), (-0.1111, -0.007588, -0.4444), (-0.3333, -0.007588, -0.4444), (-0.5556, -0.007587, -0.4444), (-0.7778, -0.007587, -0.4444), (0.7778, -0.007588, -0.7222), (0.5556, -0.007588, -0.7222), (0.3333, -0.007588, -0.7222), (0.1111, -0.007588, -0.7222), (-0.1111, -0.007588, -0.7222), (-0.3333, -0.007588, -0.7222), (-0.5556, -0.007587, -0.7222), (-0.7778, -0.007587, -0.7222)], [], [(83, 91, 2, 3), (99, 7, 6, 107), (24, 4, 5, 41), (227, 107, 6, 58), (58, 6, 7, 75), (347, 83, 3, 59), (0, 8, 25, 1), (8, 9, 26, 25), (9, 10, 27, 26), (10, 11, 28, 27), (11, 12, 29, 28), (12, 13, 30, 29), (13, 14, 31, 30), (14, 15, 32, 31), (15, 16, 33, 32), (16, 17, 34, 33), (17, 18, 35, 34), (18, 19, 36, 35), (19, 20, 37, 36), (20, 21, 38, 37), (21, 22, 39, 38), (22, 23, 40, 39), (23, 24, 41, 40), (91, 115, 42, 2), (115, 123, 43, 42), (123, 131, 44, 43), (131, 139, 45, 44), (139, 147, 46, 45), (147, 155, 47, 46), (155, 163, 48, 47), (163, 171, 49, 48), (171, 179, 50, 49), (179, 187, 51, 50), (187, 191, 52, 51), (191, 195, 53, 52), (195, 203, 54, 53), (203, 211, 55, 54), (211, 215, 56, 55), (215, 219, 57, 56), (219, 227, 58, 57), (2, 42, 59, 3), (42, 43, 60, 59), (43, 44, 61, 60), (44, 45, 62, 61), (45, 46, 63, 62), (46, 47, 64, 63), (47, 48, 65, 64), (48, 49, 66, 65), (49, 50, 67, 66), (50, 51, 68, 67), (51, 52, 69, 68), (52, 53, 70, 69), (53, 54, 71, 70), (54, 55, 72, 71), (55, 56, 73, 72), (56, 57, 74, 73), (57, 58, 75, 74), (99, 235, 75, 7), (235, 239, 74, 75), (239, 243, 73, 74), (243, 251, 72, 73), (251, 259, 71, 72), (259, 263, 70, 71), (263, 267, 69, 70), (267, 275, 68, 69), (275, 283, 67, 68), (283, 291, 66, 67), (291, 299, 65, 66), (299, 307, 64, 65), (307, 315, 63, 64), (315, 323, 62, 63), (323, 331, 61, 62), (331, 339, 60, 61), (339, 347, 59, 60), (0, 1, 84, 76), (76, 84, 85, 77), (77, 85, 86, 78), (78, 86, 87, 79), (79, 87, 88, 80), (80, 88, 89, 81), (81, 89, 90, 82), (82, 90, 91, 83), (4, 92, 100, 5), (92, 93, 101, 100), (93, 94, 102, 101), (94, 95, 103, 102), (95, 96, 104, 103), (96, 97, 105, 104), (97, 98, 106, 105), (98, 99, 107, 106), (41, 5, 100, 220), (220, 100, 101, 221), (221, 101, 102, 222), (222, 102, 103, 223), (223, 103, 104, 224), (224, 104, 105, 225), (225, 105, 106, 226), (226, 106, 107, 227), (8, 0, 76, 340), (340, 76, 77, 341), (341, 77, 78, 342), (342, 78, 79, 343), (343, 79, 80, 344), (344, 80, 81, 345), (345, 81, 82, 346), (346, 82, 83, 347), (1, 25, 108, 84), (84, 108, 109, 85), (85, 109, 110, 86), (86, 110, 111, 87), (87, 111, 112, 88), (88, 112, 113, 89), (89, 113, 114, 90), (90, 114, 115, 91), (25, 26, 116, 108), (108, 116, 117, 109), (109, 117, 118, 110), (110, 118, 119, 111), (111, 119, 120, 112), (112, 120, 121, 113), (113, 121, 122, 114), (114, 122, 123, 115), (26, 27, 124, 116), (116, 124, 125, 117), (117, 125, 126, 118), (118, 126, 127, 119), (119, 127, 128, 120), (120, 128, 129, 121), (121, 129, 130, 122), (122, 130, 131, 123), (27, 28, 132, 124), (124, 132, 133, 125), (125, 133, 134, 126), (126, 134, 135, 127), (127, 135, 136, 128), (128, 136, 137, 129), (129, 137, 138, 130), (130, 138, 139, 131), (28, 29, 140, 132), (132, 140, 141, 133), (133, 141, 142, 134), (134, 142, 143, 135), (135, 143, 144, 136), (136, 144, 145, 137), (137, 145, 146, 138), (138, 146, 147, 139), (29, 30, 148, 140), (140, 148, 149, 141), (141, 149, 150, 142), (142, 150, 151, 143), (143, 151, 152, 144), (144, 152, 153, 145), (145, 153, 154, 146), (146, 154, 155, 147), (30, 31, 156, 148), (148, 156, 157, 149), (149, 157, 158, 150), (150, 158, 159, 151), (151, 159, 160, 152), (152, 160, 161, 153), (153, 161, 162, 154), (154, 162, 163, 155), (31, 32, 164, 156), (156, 164, 165, 157), (157, 165, 166, 158), (158, 166, 167, 159), (159, 167, 168, 160), (160, 168, 169, 161), (161, 169, 170, 162), (162, 170, 171, 163), (32, 33, 172, 164), (164, 172, 173, 165), (165, 173, 174, 166), (166, 174, 175, 167), (167, 175, 176, 168), (168, 176, 177, 169), (169, 177, 178, 170), (170, 178, 179, 171), (33, 34, 180, 172), (172, 180, 181, 173), (173, 181, 182, 174), (174, 182, 183, 175), (175, 183, 184, 176), (176, 184, 185, 177), (177, 185, 186, 178), (178, 186, 187, 179), (34, 35, 188, 180), (183, 189, 190, 184), (35, 36, 192, 188), (189, 193, 194, 190), (36, 37, 196, 192), (193, 199, 200, 194), (37, 38, 204, 196), (196, 204, 205, 197), (197, 205, 206, 198), (198, 206, 207, 199), (199, 207, 208, 200), (200, 208, 209, 201), (201, 209, 210, 202), (202, 210, 211, 203), (38, 39, 212, 204), (207, 213, 214, 208), (39, 40, 216, 212), (213, 217, 218, 214), (40, 41, 220, 216), (217, 223, 224, 218), (4, 24, 228, 92), (92, 228, 229, 93), (93, 229, 230, 94), (94, 230, 231, 95), (95, 231, 232, 96), (96, 232, 233, 97), (97, 233, 234, 98), (98, 234, 235, 99), (24, 23, 236, 228), (231, 237, 238, 232), (23, 22, 240, 236), (237, 241, 242, 238), (22, 21, 244, 240), (241, 247, 248, 242), (21, 20, 252, 244), (244, 252, 253, 245), (245, 253, 254, 246), (246, 254, 255, 247), (247, 255, 256, 248), (248, 256, 257, 249), (249, 257, 258, 250), (250, 258, 259, 251), (20, 19, 260, 252), (255, 261, 262, 256), (19, 18, 264, 260), (195, 191, 187, 275, 267, 263, 259, 203), (261, 265, 266, 262), (201, 202, 203, 259, 258, 257, 256, 200), (217, 213, 207, 247, 241, 237, 231, 223), (206, 205, 204, 244, 245, 246, 247, 207), (18, 17, 268, 264), (212, 216, 220, 228, 236, 240, 244, 204), (221, 222, 223, 231, 230, 229, 228, 220), (214, 218, 224, 232, 238, 242, 248, 208), (265, 271, 272, 266), (225, 226, 227, 235, 234, 233, 232, 224), (219, 215, 211, 251, 243, 239, 235, 227), (210, 209, 208, 248, 249, 250, 251, 211), (17, 16, 276, 268), (268, 276, 277, 269), (269, 277, 278, 270), (270, 278, 279, 271), (271, 279, 280, 272), (272, 280, 281, 273), (273, 281, 282, 274), (274, 282, 283, 275), (16, 15, 284, 276), (276, 284, 285, 277), (277, 285, 286, 278), (278, 286, 287, 279), (279, 287, 288, 280), (280, 288, 289, 281), (281, 289, 290, 282), (282, 290, 291, 283), (15, 14, 292, 284), (284, 292, 293, 285), (285, 293, 294, 286), (286, 294, 295, 287), (287, 295, 296, 288), (288, 296, 297, 289), (289, 297, 298, 290), (290, 298, 299, 291), (14, 13, 300, 292), (292, 300, 301, 293), (293, 301, 302, 294), (294, 302, 303, 295), (295, 303, 304, 296), (296, 304, 305, 297), (297, 305, 306, 298), (298, 306, 307, 299), (13, 12, 308, 300), (300, 308, 309, 301), (301, 309, 310, 302), (302, 310, 311, 303), (303, 311, 312, 304), (304, 312, 313, 305), (305, 313, 314, 306), (306, 314, 315, 307), (12, 11, 316, 308), (308, 316, 317, 309), (309, 317, 318, 310), (310, 318, 319, 311), (311, 319, 320, 312), (312, 320, 321, 313), (313, 321, 322, 314), (314, 322, 323, 315), (11, 10, 324, 316), (316, 324, 325, 317), (317, 325, 326, 318), (318, 326, 327, 319), (319, 327, 328, 320), (320, 328, 329, 321), (321, 329, 330, 322), (322, 330, 331, 323), (10, 9, 332, 324), (324, 332, 333, 325), (325, 333, 334, 326), (326, 334, 335, 327), (327, 335, 336, 328), (328, 336, 337, 329), (329, 337, 338, 330), (330, 338, 339, 331), (9, 8, 340, 332), (332, 340, 341, 333), (333, 341, 342, 334), (334, 342, 343, 335), (335, 343, 344, 336), (336, 344, 345, 337), (337, 345, 346, 338), (338, 346, 347, 339), (186, 185, 184, 272, 273, 274, 275, 187), (190, 194, 200, 256, 262, 266, 272, 184), (182, 181, 180, 268, 269, 270, 271, 183), (193, 189, 183, 271, 265, 261, 255, 199), (197, 198, 199, 255, 254, 253, 252, 196), (188, 192, 196, 252, 260, 264, 268, 180), (187, 191, 195, 203, 202, 201, 200, 194, 190, 184, 185, 186), (211, 215, 219, 227, 226, 225, 224, 218, 214, 208, 209, 210), (207, 213, 217, 223, 222, 221, 220, 216, 212, 204, 205, 206), (183, 189, 193, 199, 198, 197, 196, 192, 188, 180, 181, 182)])
me_cube.polygons.foreach_set('material_index', [0, 0, 0, 0, 0, 0, 0, 0, 0, 0, 0, 0, 0, 0, 0, 0, 0, 0, 0, 0, 0, 0, 0, 0, 0, 0, 0, 0, 0, 0, 0, 0, 0, 0, 0, 0, 0, 0, 0, 0, 0, 0, 0, 0, 0, 0, 0, 0, 0, 0, 0, 0, 0, 0, 0, 0, 0, 0, 0, 0, 0, 0, 0, 0, 0, 0, 0, 0, 0, 0, 0, 0, 0, 0, 0, 0, 0, 0, 0, 0, 0, 0, 0, 0, 0, 0, 0, 0, 0, 0, 0, 0, 0, 0, 0, 0, 0, 0, 0, 0, 0, 0, 0, 0, 0, 0, 0, 0, 0, 0, 0, 0, 0, 0, 0, 0, 0, 0, 0, 0, 0, 0, 0, 0, 0, 0, 0, 0, 0, 0, 0, 0, 0, 0, 0, 0, 0, 0, 0, 0, 0, 0, 0, 0, 0, 0, 0, 0, 0, 0, 0, 0, 0, 0, 0, 0, 0, 0, 0, 0, 0, 0, 0, 0, 0, 0, 0, 0, 0, 0, 0, 0, 0, 0, 0, 0, 0, 0, 0, 0, 0, 0, 0, 0, 0, 0, 0, 0, 0, 0, 0, 0, 0, 0, 0, 0, 0, 0, 0, 0, 0, 0, 0, 0, 0, 0, 0, 0, 0, 0, 0, 0, 0, 0, 0, 0, 0, 0, 0, 0, 0, 0, 0, 0, 0, 0, 0, 0, 0, 0, 0, 0, 0, 0, 0, 0, 0, 0, 0, 0, 0, 0, 0, 0, 0, 0, 0, 0, 0, 0, 0, 0, 0, 0, 0, 0, 0, 0, 0, 0, 0, 0, 0, 0, 0, 0, 0, 0, 0, 0, 0, 0, 0, 0, 0, 0, 0, 0, 0, 0, 0, 0, 0, 0, 0, 0, 0, 0, 0, 0, 0, 0, 0, 0, 0, 0, 0, 0, 0, 0, 0, 0, 0, 0, 0, 0, 0, 0, 0, 0, 0, 0, 0, 0, 0, 0, 0, 0, 0, 0, 0, 0, 1, 1, 1, 1])
me_cube.materials.append(mat_house1door1)
me_cube.materials.append(mat_house1door1_001)
me_cube.use_remesh_preserve_volume = False
me_cube.use_remesh_preserve_attributes = False
me_cube.use_mirror_vertex_groups = False
me_cube.update()

# ---- objects
ob_sphere = bpy.data.objects.new('Sphere', me_sphere)
ob_cube = bpy.data.objects.new('Cube', me_cube)
ob_lamp = bpy.data.objects.new('Lamp', light_lamp)
ob_camera = bpy.data.objects.new('Camera', cam_camera)

# ---- transforms, parenting, visibility, modifiers, constraints
ob_sphere.location = (0.7931, -0.3899, 1.399)
ob_sphere.rotation_euler = (1.571, 0.0, 0.0)
ob_sphere.scale = (0.134, 0.134, 0.134)
ob_sphere.lineart.crease_threshold = 0.0
ob_cube.location = (0.0, 0.0, 0.0)
ob_cube.lock_rotations_4d = False
ob_cube.empty_display_type = 'ARROWS'
ob_cube.lineart.crease_threshold = 0.0
ob_lamp.location = (4.076, 1.005, 5.904)
ob_lamp.rotation_euler = (0.6503, 0.05522, 1.866)
ob_lamp.lock_rotations_4d = False
ob_lamp.empty_display_type = 'ARROWS'
ob_lamp.color = (0.0, 0.0, 0.0, 0.0)
ob_lamp.lineart.crease_threshold = 0.0
ob_camera.location = (7.481, -6.508, 5.344)
ob_camera.rotation_euler = (1.109, 0.01082, 0.8149)
ob_camera.lock_rotations_4d = False
ob_camera.empty_display_type = 'ARROWS'
ob_camera.color = (0.0, 0.0, 0.0, 0.0)
ob_camera.display_type = 'WIRE'
ob_camera.lineart.crease_threshold = 0.0

# ---- collection membership
col_collection_1.objects.link(ob_sphere)
col_collection_1.objects.link(ob_cube)
col_collection_1.objects.link(ob_lamp)
col_collection_1.objects.link(ob_camera)

# ---- scene / render settings (as saved in the file)
scene.camera = ob_camera
scene.frame_start = 1; scene.frame_end = 250; scene.frame_set(1)
scene.render.engine = 'BLENDER_EEVEE_NEXT'
scene.render.image_settings.color_mode = 'RGB'
scene.render.image_settings.compression = 90
scene.render.resolution_percentage = 50
scene.render.dither_intensity = 0.0
scene.cycles.use_denoising = False
scene.cycles.samples = 10
scene.cycles.sampling_pattern = 'TABULATED_SOBOL'
scene.cycles.light_sampling_threshold = 0.0
scene.cycles.use_adaptive_sampling = False
scene.cycles.use_light_tree = False
scene.cycles.blur_glossy = 0.0
scene.cycles.volume_bounces = 1
scene.cycles.pixel_filter_type = 'GAUSSIAN'
scene.cycles.sample_clamp_indirect = 0.0
scene.view_settings.view_transform = 'Standard'
bpy.context.view_layer.update()

